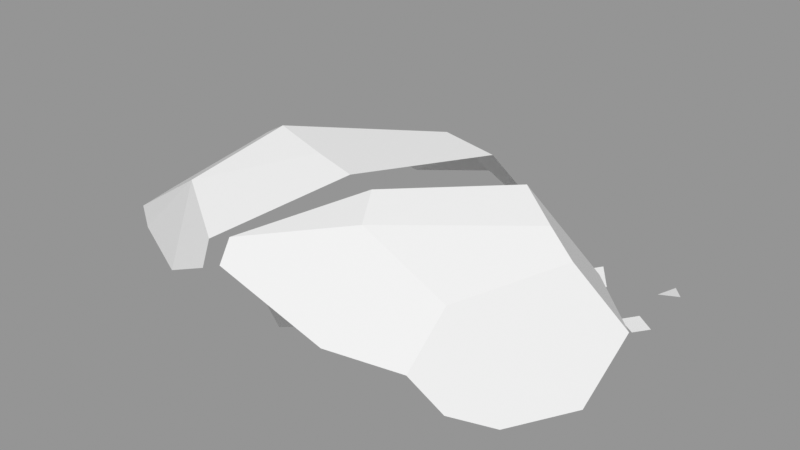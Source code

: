 # Source: Rock_Round_crk_m_2C_03.blend  (saved by Blender 3.0.42; exported with 4.5.12 LTS)
import bpy
from mathutils import Matrix  # noqa: F401  (used for matrix-valued properties, if any)

bpy.ops.wm.read_factory_settings(use_empty=True)
scene = bpy.context.scene
scene.name = 'Scene'

# ---- images (referenced by path relative to the original .blend; pixels are not part of the script)
import os
ASSET_DIR = os.environ.get("B2B_ASSET_DIR", "")  # directory of the original .blend (textures are referenced by path, not embedded)
HERE = os.path.dirname(os.path.abspath(__file__))  # packed textures are extracted next to this script under _unpacked/

def load_image(name, relpath, width, height, colorspace="sRGB"):
    """Load a texture the original file referenced (path relative to the .blend, or extracted next to this script)."""
    p = next((c for c in (os.path.join(HERE, relpath), os.path.join(ASSET_DIR, relpath)) if relpath and os.path.exists(c)), "")
    if p:
        img = bpy.data.images.load(p, check_existing=True)
        img.name = name
    else:  # same state as the original file: an image datablock whose file is absent (Cycles renders it pink)
        img = bpy.data.images.new(name, width, height)
        img.source = "FILE"
        img.filepath = "//" + (relpath or name)
    img.colorspace_settings.name = colorspace
    return img
img_rocks_texture_atlas_1024x1024_png = load_image('Rocks_Texture_Atlas_1024x1024.png', 'Rocks_Texture_Atlas_1024x1024.png', 1024, 1024, 'sRGB')

# ---- materials (node trees are filled in below, after node groups)
mat_rocks_004 = bpy.data.materials.new('Rocks.004')
mat_rocks_004.use_transparent_shadow = False
mat_rocks_004.diffuse_color = (1.0, 1.0, 1.0, 1.0)
mat_rocks_004.roughness = 0.69
mat_rocks_004.specular_intensity = 0.0
mat_material_002 = bpy.data.materials.new('Material.002')
mat_material_002.use_transparent_shadow = False
mat_material_002.roughness = 0.5

# ---- material node trees
mat_rocks_004.use_nodes = True; mat_rocks_004.node_tree.nodes.clear()
_N = mat_rocks_004.node_tree.nodes; _L = mat_rocks_004.node_tree.links
n0 = _N.new('ShaderNodeBsdfPrincipled'); n0.name = 'Principled BSDF'; n0.location = (10, 300)
n0.distribution = 'GGX'
n0.subsurface_method = 'RANDOM_WALK_SKIN'
n0.inputs[2].default_value = 0.69
n0.inputs[3].default_value = 1.45
n0.inputs[4].default_value = 0.0
n0.inputs[13].default_value = 0.0
n1 = _N.new('ShaderNodeOutputMaterial'); n1.name = 'Material Output'; n1.location = (300, 300)
n2 = _N.new('ShaderNodeNormalMap'); n2.name = 'Normal Map'; n2.location = (-300, -300)
n2.label = 'Normal/Map'
n3 = _N.new('ShaderNodeTexImage'); n3.name = 'Image Texture'; n3.location = (-300, 600)
n3.image = img_rocks_texture_atlas_1024x1024_png
_L.new(n0.outputs[0], n1.inputs[0])
_L.new(n2.outputs[0], n0.inputs[5])
_L.new(n3.outputs[0], n0.inputs[0])
n1.is_active_output = True
mat_material_002.use_nodes = True; mat_material_002.node_tree.nodes.clear()
_N = mat_material_002.node_tree.nodes; _L = mat_material_002.node_tree.links
n0 = _N.new('ShaderNodeBsdfPrincipled'); n0.name = 'Principled BSDF'; n0.location = (10, 300)
n0.distribution = 'GGX'
n0.subsurface_method = 'RANDOM_WALK_SKIN'
n0.inputs[3].default_value = 1.45
n0.inputs[27].default_value = (0.0, 0.0, 0.0, 1.0)
n0.inputs[28].default_value = 1.0
n1 = _N.new('ShaderNodeOutputMaterial'); n1.name = 'Material Output'; n1.location = (300, 300)
n2 = _N.new('ShaderNodeNormalMap'); n2.name = 'Normal Map'; n2.location = (-300, -300)
n2.label = 'Normal/Map'
n2.inputs[0].default_value = 0.0
_L.new(n0.outputs[0], n1.inputs[0])
_L.new(n2.outputs[0], n0.inputs[5])
n1.is_active_output = True

# ---- meshes
me_rock_round_crk_m_2c_03 = bpy.data.meshes.new('Rock_Round_crk_m_2C_03')
me_rock_round_crk_m_2c_03.from_pydata([(35.98, 4.024, -59.88), (41.39, 2.26, -54.9), (40.52, 4.024, -67.13), (46.75, 2.26, -59.02), (35.98, -0.01088, -59.88), (41.39, -0.01088, -54.9), (40.52, -0.01088, -67.13), (46.75, -0.01088, -59.02), (60.26, 3.271, -43.37), (66.04, 2.213, -40.6), (63.45, 2.578, -49.78), (69.16, 1.581, -46.56), (60.32, -0.7378, -42.91), (66.07, -0.04294, -40.34), (63.5, -1.43, -49.32), (69.2, -0.6745, -46.31), (42.76, 3.829, -38.53), (52.31, 1.746, -46.98), (38.09, 3.829, -49.66), (49.22, 1.746, -54.34), (42.76, -0.9349, -38.53), (52.31, -0.9349, -46.98), (38.09, -0.9349, -49.66), (49.22, -0.9349, -54.34), (49.45, 2.787, -39.99), (43.65, 2.787, -52.0), (49.45, -0.9349, -39.99), (43.65, -0.9349, -52.0), (62.19, 3.385, -63.39), (67.65, 2.33, -68.18), (63.46, 1.776, -73.27), (62.56, -0.5473, -63.27), (67.86, 0.1179, -68.11), (63.67, -0.4369, -73.2), (55.14, 10.82, 36.12), (42.07, 52.06, -16.3), (56.82, 48.34, -5.85), (67.67, 44.07, 0.2177), (79.59, 22.28, -11.13), (38.6, -0.943, -32.74), (56.61, 20.96, -34.91), (63.92, 3.614, 23.98), (66.41, -1.847, -1.47), (75.85, 3.778, 3.234), (48.22, 23.44, 42.73), (51.14, 39.08, 30.98), (50.0, 32.99, 35.56), (21.63, 21.38, 45.17), (-20.79, 28.88, 41.03), (12.71, 52.82, 14.36), (18.65, 48.32, 25.21), (-21.51, 35.61, 36.04), (58.6, -1.627, 13.37), (58.76, 0.8266, 22.51), (46.0, -1.239, 14.87), (24.3, 4.752, 37.28), (26.11, -0.6277, 17.23), (35.17, 4.345, 35.71), (-18.19, 10.42, 32.21), (-17.93, 0.727, 22.46), (-53.53, -0.1065, -18.57), (24.39, 52.98, -24.99), (19.26, -0.1094, -40.71), (23.67, 15.82, -50.15), (35.79, 22.33, -46.35), (2.395, 40.22, -49.93), (-27.03, 7.98, -48.22), (11.44, 18.98, -52.76), (9.285, 34.57, -51.31), (-79.73, 23.83, 8.042), (-52.99, 4.872, -24.56), (-21.72, 27.15, -47.54), (4.961, 53.83, -28.62), (-35.08, 54.56, 0.2824), (-2.345, 45.15, -43.65), (-35.49, 41.67, -29.13), (-53.26, 44.37, -10.84), (-78.32, 14.47, 21.87), (-81.83, 20.48, 20.12), (-24.81, 27.87, 43.75), (-44.42, 18.25, 39.6), (1.851, 52.83, 10.99), (-14.05, 53.57, 6.715), (-50.77, 40.33, 24.12), (-26.73, 34.58, 39.05), (-31.91, 0.6291, 30.29), (-24.93, -0.1782, 24.82), (-37.8, -0.09703, -30.8), (-25.39, 5.303, -46.5), (-4.197, -0.09703, -42.03), (-72.66, 6.42, 21.55), (-60.58, -0.1295, 0.8064), (-48.5, 1.472, 31.29), (-47.33, -0.1656, 22.98)], [], [(0, 1, 3, 2), (4, 6, 7, 5), (3, 7, 6, 2), (0, 4, 5, 1), (1, 5, 7, 3), (2, 6, 4, 0), (8, 9, 11, 10), (12, 14, 15, 13), (11, 15, 14, 10), (8, 12, 13, 9), (9, 13, 15, 11), (10, 14, 12, 8), (24, 17, 19, 25), (26, 27, 23, 21), (25, 27, 22, 18), (24, 26, 21, 17), (17, 21, 23, 19), (18, 22, 20, 16), (16, 20, 26, 24), (19, 23, 27, 25), (20, 22, 27, 26), (16, 24, 25, 18), (30, 33, 31, 28), (32, 31, 33), (29, 30, 28), (28, 31, 32, 29), (29, 32, 33, 30), (55, 59, 56), (53, 54, 52), (52, 42, 43), (43, 42, 38), (38, 36, 37), (38, 37, 43), (34, 46, 44), (52, 41, 53), (47, 55, 57), (56, 54, 57, 55), (42, 56, 39), (42, 52, 54), (55, 58, 59), (37, 36, 50, 45), (53, 57, 54), (45, 46, 41), (40, 38, 42, 39), (44, 47, 57, 34), (53, 41, 34, 57), (35, 49, 50, 36), (43, 37, 45, 41), (34, 41, 46), (50, 49, 51), (44, 46, 47), (45, 50, 46), (51, 48, 47), (50, 51, 47, 46), (52, 43, 41), (42, 54, 56), (58, 55, 47, 48), (38, 40, 35, 36), (56, 59, 39), (59, 51, 49), (40, 39, 35), (51, 59, 58), (39, 59, 49, 35), (48, 51, 58), (76, 69, 83, 73), (75, 76, 73), (90, 93, 92), (62, 63, 64), (62, 87, 89), (88, 67, 89), (89, 87, 88), (82, 72, 73), (68, 74, 72), (84, 83, 80), (66, 70, 75, 71), (66, 87, 70), (85, 93, 86), (80, 92, 85), (80, 85, 79), (90, 91, 93), (62, 60, 87), (83, 78, 77, 80), (88, 66, 67), (65, 68, 71), (68, 64, 63, 67), (74, 65, 71, 75), (90, 92, 80, 77), (78, 83, 69), (84, 81, 82, 83), (71, 68, 67, 66), (65, 74, 68), (82, 73, 83), (74, 75, 73, 72), (77, 78, 69), (69, 70, 91), (60, 91, 70), (77, 69, 91, 90), (79, 84, 80), (76, 75, 70, 69), (86, 60, 62), (89, 67, 63, 62), (60, 70, 87), (66, 88, 87), (85, 92, 93), (91, 60, 86), (86, 93, 91), (64, 68, 72, 61), (82, 81, 61, 72), (79, 86, 84), (64, 61, 62), (81, 84, 86), (79, 85, 86), (61, 81, 86, 62)])
me_rock_round_crk_m_2c_03.polygons.foreach_set('use_smooth', [True] * 113)
me_rock_round_crk_m_2c_03.polygons.foreach_set('material_index', [1, 0, 0, 0, 0, 0, 1, 0, 0, 0, 0, 0, 1, 0, 0, 0, 0, 0, 0, 0, 0, 1, 0, 0, 1, 0, 0, 0, 0, 0, 0, 1, 1, 1, 0, 0, 0, 0, 0, 0, 1, 0, 1, 0, 0, 0, 1, 1, 1, 1, 1, 1, 1, 1, 0, 0, 0, 1, 0, 1, 1, 0, 1, 0, 1, 1, 0, 0, 0, 0, 0, 1, 1, 1, 0, 0, 0, 0, 0, 0, 0, 1, 0, 1, 0, 1, 0, 1, 1, 0, 1, 1, 1, 1, 0, 0, 0, 1, 0, 0, 0, 0, 0, 0, 0, 0, 1, 1, 0, 0, 0, 0, 0])
_k = set([(0, 1), (0, 2), (0, 4), (1, 3), (1, 5), (2, 3), (2, 6), (3, 7), (4, 5), (4, 6), (5, 7), (6, 7), (8, 9), (8, 10), (8, 12), (9, 11), (9, 13), (10, 11), (10, 14), (11, 15), (12, 13), (12, 14), (13, 15), (14, 15), (16, 18), (16, 20), (16, 24), (17, 19), (17, 21), (17, 24), (18, 22), (18, 25), (19, 23), (19, 25), (20, 22), (20, 26), (21, 23), (21, 26), (22, 27), (23, 27), (24, 25), (24, 26), (28, 29), (28, 30), (28, 31), (29, 30), (29, 32), (30, 33), (31, 32), (31, 33), (32, 33), (34, 41), (34, 44), (34, 57), (35, 36), (35, 39), (35, 40), (35, 49), (36, 37), (36, 50), (37, 38), (37, 45), (38, 40), (38, 43), (39, 40), (39, 42), (39, 59), (41, 43), (41, 53), (42, 43), (42, 52), (44, 46), (44, 47), (45, 46), (45, 50), (47, 48), (47, 55), (48, 51), (48, 58), (49, 50), (49, 51), (49, 59), (50, 51), (51, 58), (51, 59), (52, 53), (52, 54), (53, 57), (54, 56), (55, 57), (55, 58), (55, 59), (56, 59), (58, 59), (60, 70), (60, 87), (60, 91), (61, 62), (61, 64), (61, 72), (61, 81), (62, 63), (62, 64), (62, 86), (62, 89), (63, 64), (63, 67), (64, 68), (65, 68), (65, 71), (65, 74), (66, 67), (66, 70), (66, 71), (66, 88), (67, 68), (68, 72), (68, 74), (69, 70), (69, 76), (69, 78), (69, 91), (70, 91), (71, 75), (72, 73), (72, 74), (73, 76), (73, 82), (73, 83), (74, 75), (75, 76), (77, 78), (77, 80), (77, 90), (78, 83), (79, 80), (79, 84), (79, 85), (79, 86), (80, 83), (80, 92), (81, 82), (81, 84), (81, 86), (82, 83), (83, 84), (84, 86), (85, 86), (85, 92), (85, 93), (86, 93), (87, 88), (87, 89), (88, 89), (90, 91), (90, 92), (91, 93), (92, 93)])
me_rock_round_crk_m_2c_03.attributes.new('sharp_edge', 'BOOLEAN', 'EDGE').data.foreach_set('value', [ (min(e.vertices), max(e.vertices)) in _k for e in me_rock_round_crk_m_2c_03.edges])
_uv = me_rock_round_crk_m_2c_03.uv_layers.new(name='UVMap')
_uv.uv.foreach_set('vector', [0.908, 0.2001, 0.9085, 0.1971, 0.9113, 0.197, 0.9113, 0.2012, 0.2856, 0.9594, 0.2837, 0.9592, 0.2841, 0.9551, 0.2856, 0.9563, 0.2832, 0.9553, 0.2841, 0.9551, 0.2837, 0.9592, 0.2822, 0.9595, 0.3368, 0.9346, 0.3352, 0.9346, 0.3358, 0.9318, 0.3367, 0.9318, 0.2864, 0.9475, 0.2874, 0.9475, 0.2874, 0.9504, 0.2864, 0.9504, 0.2771, 0.9579, 0.2789, 0.9579, 0.2789, 0.9616, 0.2771, 0.9616, 0.9077, 0.207, 0.905, 0.2069, 0.905, 0.2041, 0.9077, 0.2041, 0.2805, 0.9504, 0.282, 0.9509, 0.282, 0.9537, 0.2806, 0.9532, 0.3343, 0.9318, 0.3352, 0.9318, 0.3352, 0.9347, 0.3336, 0.9347, 0.2789, 0.9507, 0.2805, 0.9504, 0.2806, 0.9532, 0.2797, 0.9533, 0.2874, 0.9475, 0.2864, 0.9475, 0.2864, 0.9446, 0.2874, 0.9446, 0.2807, 0.9644, 0.2789, 0.9644, 0.2789, 0.9613, 0.2807, 0.9613, 0.9058, 0.1913, 0.908, 0.1935, 0.908, 0.1968, 0.9055, 0.1968, 0.2845, 0.9446, 0.2847, 0.9494, 0.2831, 0.9482, 0.2831, 0.9454, 0.2773, 0.9525, 0.2789, 0.9525, 0.2789, 0.9546, 0.2768, 0.9546, 0.2857, 0.9507, 0.2873, 0.9507, 0.2873, 0.9539, 0.2861, 0.9539, 0.2822, 0.9458, 0.2831, 0.9454, 0.2831, 0.9482, 0.2822, 0.9486, 0.2768, 0.9546, 0.2789, 0.9546, 0.2789, 0.9579, 0.2768, 0.9579, 0.2845, 0.9595, 0.2864, 0.9598, 0.2864, 0.9626, 0.2849, 0.9623, 0.2777, 0.9504, 0.2789, 0.9504, 0.2789, 0.9525, 0.2773, 0.9525, 0.2864, 0.9464, 0.2864, 0.9507, 0.2847, 0.9494, 0.2845, 0.9446, 0.9029, 0.1918, 0.9058, 0.1913, 0.9055, 0.1968, 0.9029, 0.1968, 0.2864, 0.9551, 0.2873, 0.9551, 0.2873, 0.9592, 0.2856, 0.9592, 0.2825, 0.9602, 0.2845, 0.9595, 0.2845, 0.962, 0.905, 0.2018, 0.907, 0.1999, 0.907, 0.2041, 0.2789, 0.9647, 0.2771, 0.9647, 0.2773, 0.9616, 0.2783, 0.9616, 0.2822, 0.961, 0.2825, 0.9602, 0.2845, 0.962, 0.2841, 0.9627, 0.2676, 0.9608, 0.2623, 0.9798, 0.2621, 0.9611, 0.2645, 0.9467, 0.262, 0.9526, 0.2619, 0.9472, 0.3309, 0.9768, 0.3351, 0.9708, 0.3376, 0.9716, 0.3108, 0.966, 0.3132, 0.9616, 0.3178, 0.9736, 0.9427, 0.1368, 0.9473, 0.1465, 0.9425, 0.1446, 0.9697, 0.2166, 0.9731, 0.2273, 0.9602, 0.2167, 0.9532, 0.2315, 0.96, 0.2377, 0.9552, 0.2377, 0.3309, 0.9768, 0.3314, 0.98, 0.3299, 0.98, 0.2756, 0.9624, 0.2676, 0.9608, 0.2675, 0.9562, 0.2621, 0.9611, 0.262, 0.9526, 0.2675, 0.9562, 0.2676, 0.9608, 0.3132, 0.9616, 0.3193, 0.9484, 0.3291, 0.9548, 0.3132, 0.9616, 0.3115, 0.9585, 0.3145, 0.9546, 0.2676, 0.9608, 0.2679, 0.9798, 0.2623, 0.9798, 0.9425, 0.1446, 0.9473, 0.1465, 0.9485, 0.1667, 0.9377, 0.1579, 0.2645, 0.9467, 0.2675, 0.9562, 0.262, 0.9526, 0.9631, 0.2377, 0.96, 0.2377, 0.9544, 0.2247, 0.3299, 0.9672, 0.3178, 0.9736, 0.3132, 0.9616, 0.3291, 0.9548, 0.2768, 0.9512, 0.2756, 0.9624, 0.2675, 0.9562, 0.2707, 0.948, 0.2645, 0.9467, 0.266, 0.9446, 0.2707, 0.948, 0.2675, 0.9562, 0.9546, 0.1483, 0.9534, 0.1657, 0.9485, 0.1667, 0.9473, 0.1465, 0.9602, 0.2167, 0.9731, 0.2273, 0.9631, 0.2377, 0.9544, 0.2247, 0.9532, 0.2315, 0.9544, 0.2247, 0.96, 0.2377, 0.9485, 0.1667, 0.9534, 0.1657, 0.9564, 0.1812, 0.935, 0.1613, 0.9366, 0.1592, 0.9416, 0.1699, 0.9377, 0.1579, 0.9485, 0.1667, 0.9366, 0.1592, 0.9564, 0.1812, 0.9547, 0.182, 0.9416, 0.1699, 0.9485, 0.1667, 0.9564, 0.1812, 0.9416, 0.1699, 0.9366, 0.1592, 0.3309, 0.9768, 0.3376, 0.9716, 0.3314, 0.98, 0.3132, 0.9616, 0.3145, 0.9546, 0.3193, 0.9484, 0.2679, 0.9798, 0.2676, 0.9608, 0.2756, 0.9624, 0.2768, 0.9814, 0.9427, 0.1368, 0.9564, 0.1371, 0.9546, 0.1483, 0.9473, 0.1465, 0.3193, 0.9484, 0.3299, 0.9347, 0.3291, 0.9548, 0.9347, 0.2174, 0.9204, 0.2234, 0.913, 0.2087, 0.9256, 0.1817, 0.9347, 0.1859, 0.913, 0.1917, 0.2953, 0.9786, 0.3105, 0.9723, 0.3064, 0.9761, 0.9347, 0.1859, 0.9347, 0.2174, 0.913, 0.2087, 0.913, 0.1917, 0.2984, 0.9803, 0.2953, 0.9786, 0.3064, 0.9761, 0.9118, 0.1753, 0.913, 0.1876, 0.9001, 0.1835, 0.9034, 0.173, 0.913, 0.1648, 0.9118, 0.1753, 0.9034, 0.173, 0.3623, 0.9379, 0.3672, 0.9483, 0.3652, 0.9488, 0.3494, 0.9472, 0.3463, 0.9394, 0.3503, 0.9347, 0.3494, 0.9472, 0.3325, 0.9617, 0.3411, 0.9525, 0.3321, 0.9551, 0.3411, 0.9409, 0.3411, 0.9525, 0.3411, 0.9525, 0.3325, 0.9617, 0.3321, 0.9551, 0.8958, 0.168, 0.902, 0.1528, 0.9034, 0.173, 0.9082, 0.1445, 0.9088, 0.1507, 0.902, 0.1528, 0.9745, 0.2066, 0.9722, 0.1959, 0.9791, 0.1987, 0.3371, 0.9247, 0.3359, 0.91, 0.3519, 0.9156, 0.3454, 0.9256, 0.3371, 0.9247, 0.3336, 0.9156, 0.3359, 0.91, 0.3673, 0.9556, 0.3672, 0.9483, 0.3691, 0.9579, 0.3577, 0.9525, 0.3652, 0.9488, 0.3673, 0.9556, 0.3577, 0.9525, 0.3673, 0.9556, 0.3551, 0.9618, 0.3623, 0.9379, 0.3691, 0.9403, 0.3672, 0.9483, 0.3494, 0.9472, 0.3302, 0.9669, 0.3325, 0.9617, 0.9722, 0.1959, 0.9775, 0.182, 0.9799, 0.1833, 0.9791, 0.1987, 0.3321, 0.9551, 0.3308, 0.9543, 0.3411, 0.9409, 0.9583, 0.1831, 0.961, 0.1833, 0.953, 0.193, 0.3384, 0.9361, 0.3503, 0.9347, 0.3463, 0.9394, 0.3411, 0.9409, 0.9749, 0.1761, 0.9728, 0.1793, 0.9676, 0.1735, 0.9737, 0.1641, 0.3623, 0.9379, 0.3652, 0.9488, 0.3577, 0.9525, 0.3585, 0.936, 0.9097, 0.1913, 0.9001, 0.1835, 0.913, 0.1876, 0.889, 0.1796, 0.8902, 0.1641, 0.8958, 0.168, 0.9001, 0.1835, 0.3299, 0.9464, 0.3384, 0.9361, 0.3411, 0.9409, 0.3308, 0.9543, 0.9095, 0.1473, 0.9088, 0.1507, 0.9082, 0.1445, 0.8958, 0.168, 0.9034, 0.173, 0.9001, 0.1835, 0.9088, 0.1507, 0.913, 0.1648, 0.9034, 0.173, 0.902, 0.1528, 0.3402, 0.8867, 0.3429, 0.8867, 0.3444, 0.8917, 0.3444, 0.8917, 0.3359, 0.91, 0.3337, 0.8986, 0.3337, 0.9075, 0.3337, 0.8986, 0.3359, 0.91, 0.3402, 0.8867, 0.3444, 0.8917, 0.3337, 0.8986, 0.3367, 0.8881, 0.9766, 0.2075, 0.9745, 0.2066, 0.9791, 0.1987, 0.3532, 0.9048, 0.3519, 0.9156, 0.3359, 0.91, 0.3444, 0.8917, 0.3503, 0.9653, 0.3302, 0.9669, 0.3494, 0.9472, 0.3411, 0.9525, 0.3411, 0.9409, 0.3463, 0.9394, 0.3494, 0.9472, 0.3337, 0.9075, 0.3359, 0.91, 0.3336, 0.9156, 0.3371, 0.9247, 0.3359, 0.9244, 0.3336, 0.9156, 0.3673, 0.9556, 0.3652, 0.9488, 0.3672, 0.9483, 0.3325, 0.9708, 0.3302, 0.9669, 0.3503, 0.9653, 0.3503, 0.9653, 0.3423, 0.9703, 0.3325, 0.9708, 0.8997, 0.1368, 0.9082, 0.1445, 0.902, 0.1528, 0.8957, 0.1475, 0.8958, 0.168, 0.8902, 0.1641, 0.8957, 0.1475, 0.902, 0.1528, 0.2984, 0.8867, 0.3108, 0.8933, 0.2955, 0.8878, 0.3009, 0.9343, 0.2874, 0.9238, 0.3108, 0.928, 0.2875, 0.9052, 0.2955, 0.8878, 0.3108, 0.8933, 0.2984, 0.8867, 0.3104, 0.8896, 0.3108, 0.8933, 0.2874, 0.9238, 0.2875, 0.9052, 0.3108, 0.8933, 0.3108, 0.928])
me_rock_round_crk_m_2c_03.materials.append(mat_rocks_004)
me_rock_round_crk_m_2c_03.materials.append(mat_material_002)
me_rock_round_crk_m_2c_03.use_remesh_fix_poles = True
me_rock_round_crk_m_2c_03.use_remesh_preserve_attributes = False
me_rock_round_crk_m_2c_03.update()
me_rock_round_crk_m_2c_03.normals_split_custom_set([tuple(v) for v in zip(*[iter([0.1502, 0.98, 0.1307, 0.1502, 0.98, 0.1307, 0.1502, 0.98, 0.1307, 0.1502, 0.98, 0.1307, -2.063e-07, -1.0, -1.587e-08, -2.063e-07, -1.0, -1.587e-08, -2.063e-07, -1.0, -1.587e-08, -2.063e-07, -1.0, -1.587e-08, 0.793, 0.0, -0.6093, 0.793, 0.0, -0.6093, 0.793, 0.0, -0.6093, 0.793, 0.0, -0.6093, -0.6776, 6.586e-07, 0.7354, -0.6776, 6.586e-07, 0.7354, -0.6776, 6.586e-07, 0.7354, -0.6776, 6.586e-07, 0.7354, 0.6093, 0.0, 0.793, 0.6093, 0.0, 0.793, 0.6093, 0.0, 0.793, 0.6093, 0.0, 0.793, -0.8477, 0.0, -0.5305, -0.8477, 0.0, -0.5305, -0.8477, 0.0, -0.5305, -0.8477, 0.0, -0.5305, 0.1822, 0.9832, -0.01235, 0.1822, 0.9832, -0.01235, 0.1822, 0.9832, -0.01235, 0.1822, 0.9832, -0.01235, 0.05903, -0.989, 0.1359, 0.05903, -0.989, 0.1359, 0.05903, -0.989, 0.1359, 0.05903, -0.989, 0.1359, 0.4752, -0.09237, -0.875, 0.4752, -0.09237, -0.875, 0.4752, -0.09237, -0.875, 0.4752, -0.09237, -0.875, -0.4159, 0.09655, 0.9043, -0.4159, 0.09655, 0.9043, -0.4159, 0.09655, 0.9043, -0.4159, 0.09655, 0.9043, 0.8869, 0.06476, 0.4573, 0.8869, 0.06476, 0.4573, 0.8869, 0.06476, 0.4573, 0.8869, 0.06476, 0.4573, -0.8963, -0.06281, -0.4389, -0.8963, -0.06281, -0.4389, -0.8963, -0.06281, -0.4389, -0.8963, -0.06281, -0.4389, 0.1613, 0.9841, -0.07407, 0.1613, 0.9841, -0.07407, 0.1613, 0.9841, -0.07407, 0.1613, 0.9841, -0.07407, -5.486e-08, -1.0, 1.23e-07, -4.956e-08, -1.0, 1.213e-07, -2.155e-08, -1.0, 1.123e-07, -2.155e-08, -1.0, 1.123e-07, -0.3874, 0.0, -0.9219, -0.3874, 0.0, -0.9219, -0.3874, 0.0, -0.9219, -0.3874, 0.0, -0.9219, 0.9255, 0.0, 0.3788, 0.9255, 0.0, 0.3788, 0.9255, 0.0, 0.3788, 0.9255, 0.0, 0.3788, 0.9219, 0.0, -0.3874, 0.9219, 0.0, -0.3874, 0.9219, 0.0, -0.3874, 0.9219, 0.0, -0.3874, -0.9219, 0.0, 0.3874, -0.9219, 0.0, 0.3874, -0.9219, 0.0, 0.3874, -0.9219, 0.0, 0.3874, 0.2133, 0.0, 0.977, 0.2133, 0.0, 0.977, 0.2133, 0.0, 0.977, 0.2133, 0.0, 0.977, -0.3874, 0.0, -0.9219, -0.3874, 0.0, -0.9219, -0.3874, 0.0, -0.9219, -0.3874, 0.0, -0.9219, -7.577e-08, -1.0, 1.298e-07, -7.577e-08, -1.0, 1.298e-07, -4.956e-08, -1.0, 1.213e-07, -5.486e-08, -1.0, 1.23e-07, 0.1471, 0.9869, -0.06662, 0.1471, 0.9869, -0.06662, 0.1471, 0.9869, -0.06662, 0.1471, 0.9869, -0.06662, -0.989, -0.09725, -0.1116, -0.989, -0.09725, -0.1116, -0.989, -0.09725, -0.1116, -0.989, -0.09725, -0.1116, 0.1275, -0.9918, 0.003221, 0.1275, -0.9918, 0.003221, 0.1275, -0.9918, 0.003221, 0.0561, 0.9866, -0.1535, 0.0561, 0.9866, -0.1535, 0.0561, 0.9866, -0.1535, 0.6657, 0.08607, 0.7412, 0.6657, 0.08607, 0.7412, 0.6657, 0.08607, 0.7412, 0.6657, 0.08607, 0.7412, 0.7687, 0.05319, -0.6374, 0.7687, 0.05319, -0.6374, 0.7687, 0.05319, -0.6374, 0.7687, 0.05319, -0.6374, 0.001107, -0.9658, 0.2593, 0.001107, -0.9658, 0.2593, 0.001107, -0.9658, 0.2593, 0.001107, -0.9658, 0.2593, 0.001107, -0.9658, 0.2593, 0.001107, -0.9658, 0.2593, 0.4112, -0.8822, 0.2295, 0.4112, -0.8822, 0.2295, 0.4112, -0.8822, 0.2295, 0.6118, -0.5585, -0.5602, 0.6118, -0.5585, -0.5602, 0.6118, -0.5585, -0.5602, 0.557, 0.6024, -0.5717, 0.557, 0.6024, -0.5717, 0.557, 0.6024, -0.5717, 0.8471, 0.2086, 0.4888, 0.8471, 0.2086, 0.4888, 0.8471, 0.2086, 0.4888, 0.8471, 0.2086, 0.4888, 0.8471, 0.2086, 0.4888, 0.8471, 0.2086, 0.4888, 0.4112, -0.8822, 0.2295, 0.4112, -0.8822, 0.2295, 0.4112, -0.8822, 0.2295, 0.1148, -0.4108, 0.9045, 0.1148, -0.4108, 0.9045, 0.1148, -0.4108, 0.9045, 0.001107, -0.9658, 0.2593, 0.001107, -0.9658, 0.2593, 0.001107, -0.9658, 0.2593, 0.001107, -0.9658, 0.2593, -0.03091, -0.9995, -0.001418, -0.03091, -0.9995, -0.001418, -0.03091, -0.9995, -0.001418, -0.03091, -0.9995, -0.001418, -0.03091, -0.9995, -0.001418, -0.03091, -0.9995, -0.001418, -0.176, -0.7001, 0.692, -0.176, -0.7001, 0.692, -0.176, -0.7001, 0.692, 0.2188, 0.9378, 0.2696, 0.2188, 0.9378, 0.2696, 0.2188, 0.9378, 0.2696, 0.2188, 0.9378, 0.2696, 0.001107, -0.9658, 0.2593, 0.001107, -0.9658, 0.2593, 0.001107, -0.9658, 0.2593, 0.8471, 0.2086, 0.4888, 0.8471, 0.2086, 0.4888, 0.8471, 0.2086, 0.4888, 0.6118, -0.5585, -0.5602, 0.6118, -0.5585, -0.5602, 0.6118, -0.5585, -0.5602, 0.6118, -0.5585, -0.5602, 0.1148, -0.4108, 0.9045, 0.1148, -0.4108, 0.9045, 0.1148, -0.4108, 0.9045, 0.1148, -0.4108, 0.9045, 0.232, -0.7535, 0.6151, 0.232, -0.7535, 0.6151, 0.232, -0.7535, 0.6151, 0.232, -0.7535, 0.6151, 0.1857, 0.9637, 0.1916, 0.1857, 0.9637, 0.1916, 0.1857, 0.9637, 0.1916, 0.1857, 0.9637, 0.1916, 0.8471, 0.2086, 0.4888, 0.8471, 0.2086, 0.4888, 0.8471, 0.2086, 0.4888, 0.8471, 0.2086, 0.4888, 0.8471, 0.2086, 0.4888, 0.8471, 0.2086, 0.4888, 0.8471, 0.2086, 0.4888, -0.1566, 0.8789, 0.4505, -0.1566, 0.8789, 0.4505, -0.1566, 0.8789, 0.4505, 0.02733, 0.5971, 0.8017, 0.02733, 0.5971, 0.8017, 0.02733, 0.5971, 0.8017, 0.02733, 0.5971, 0.8017, 0.02733, 0.5971, 0.8017, 0.02733, 0.5971, 0.8017, 0.02733, 0.5971, 0.8017, 0.02733, 0.5971, 0.8017, 0.02733, 0.5971, 0.8017, 0.02733, 0.5971, 0.8017, 0.02733, 0.5971, 0.8017, 0.02733, 0.5971, 0.8017, 0.02733, 0.5971, 0.8017, 0.4112, -0.8822, 0.2295, 0.4112, -0.8822, 0.2295, 0.4112, -0.8822, 0.2295, -0.03091, -0.9995, -0.001418, -0.03091, -0.9995, -0.001418, -0.03091, -0.9995, -0.001418, -0.1644, -0.4444, 0.8806, -0.1644, -0.4444, 0.8806, -0.1644, -0.4444, 0.8806, -0.1644, -0.4444, 0.8806, 0.557, 0.6024, -0.5717, 0.557, 0.6024, -0.5717, 0.557, 0.6024, -0.5717, 0.557, 0.6024, -0.5717, -0.03091, -0.9995, -0.001418, -0.03091, -0.9995, -0.001418, -0.03091, -0.9995, -0.001418, -0.6018, 0.2353, -0.7632, -0.6018, 0.2353, -0.7632, -0.6018, 0.2353, -0.7632, -0.4549, 0.2909, -0.8417, -0.4549, 0.2909, -0.8417, -0.4549, 0.2909, -0.8417, -0.9815, -0.148, 0.1215, -0.9815, -0.148, 0.1215, -0.9815, -0.148, 0.1215, -0.6761, 0.2737, -0.6841, -0.6761, 0.2737, -0.6841, -0.6761, 0.2737, -0.6841, -0.6761, 0.2737, -0.6841, -0.9916, -0.1266, -0.02769, -0.9916, -0.1266, -0.02769, -0.9916, -0.1266, -0.02769, -0.5458, 0.827, 0.1346, -0.5458, 0.827, 0.1346, -0.5458, 0.827, 0.1346, -0.5458, 0.827, 0.1346, -0.2612, 0.8855, -0.3843, -0.2612, 0.8855, -0.3843, -0.2612, 0.8855, -0.3843, -0.2568, -0.9545, 0.1519, -0.2568, -0.9545, 0.1519, -0.2568, -0.9545, 0.1519, 0.5021, -0.5394, -0.676, 0.5021, -0.5394, -0.676, 0.5021, -0.5394, -0.676, -0.0004523, -1.0, -0.001354, -0.0004523, -1.0, -0.001354, -0.0004523, -1.0, -0.001354, 0.04764, -0.5189, -0.8535, 0.04764, -0.5189, -0.8535, 0.04764, -0.5189, -0.8535, -0.1401, -0.8969, -0.4195, -0.1401, -0.8969, -0.4195, -0.1401, -0.8969, -0.4195, 0.03862, 0.9989, 0.02811, 0.03862, 0.9989, 0.02811, 0.03862, 0.9989, 0.02811, 0.3026, 0.7543, -0.5827, 0.3026, 0.7543, -0.5827, 0.3026, 0.7543, -0.5827, -0.391, 0.4503, 0.8027, -0.391, 0.4503, 0.8027, -0.391, 0.4503, 0.8027, -0.6766, 0.2269, -0.7006, -0.6768, 0.2276, -0.7001, -0.6792, 0.2365, -0.6948, -0.6766, 0.2269, -0.7006, -0.46, -0.662, -0.5917, -0.46, -0.662, -0.5917, -0.46, -0.662, -0.5917, -0.01132, -0.9912, 0.1316, -0.01132, -0.9912, 0.1316, -0.01132, -0.9912, 0.1316, 0.031, -0.4493, 0.8929, 0.031, -0.4493, 0.8929, 0.031, -0.4493, 0.8929, 0.031, -0.4493, 0.8929, 0.031, -0.4493, 0.8929, 0.031, -0.4493, 0.8929, -0.2568, -0.9545, 0.1519, -0.2568, -0.9545, 0.1519, -0.2568, -0.9545, 0.1519, -0.0004523, -1.0, -0.001354, -0.0004523, -1.0, -0.001354, -0.0004523, -1.0, -0.001354, -0.4123, 0.3668, 0.8339, -0.4123, 0.3668, 0.8339, -0.4123, 0.3668, 0.8339, -0.4123, 0.3668, 0.8339, 0.04764, -0.5189, -0.8535, 0.04764, -0.5189, -0.8535, 0.04764, -0.5189, -0.8535, -0.1374, 0.07277, -0.9878, -0.1374, 0.07277, -0.9878, -0.1374, 0.07277, -0.9878, 0.237, 0.1224, -0.9638, 0.237, 0.1224, -0.9638, 0.237, 0.1224, -0.9638, 0.237, 0.1224, -0.9638, -0.3797, 0.5667, -0.7312, -0.3797, 0.5667, -0.7312, -0.3797, 0.5667, -0.7312, -0.3797, 0.5667, -0.7312, -0.4101, -0.3222, 0.8532, -0.4101, -0.3222, 0.8532, -0.4101, -0.3222, 0.8532, -0.4101, -0.3222, 0.8532, -0.5458, 0.827, 0.1346, -0.5458, 0.827, 0.1346, -0.5458, 0.827, 0.1346, -0.08837, 0.8737, 0.4784, -0.08837, 0.8737, 0.4784, -0.08837, 0.8737, 0.4784, -0.08837, 0.8737, 0.4784, -0.1374, 0.07277, -0.9878, -0.1374, 0.07277, -0.9878, -0.1374, 0.07277, -0.9878, -0.1374, 0.07277, -0.9878, 0.6083, 0.7789, -0.1526, 0.6083, 0.7789, -0.1526, 0.6083, 0.7789, -0.1526, -0.09941, 0.8817, 0.4612, -0.09941, 0.8817, 0.4612, -0.09941, 0.8817, 0.4612, -0.2612, 0.8855, -0.3843, -0.2612, 0.8855, -0.3843, -0.2612, 0.8855, -0.3843, -0.2612, 0.8855, -0.3843, -0.7886, -0.5434, -0.2876, -0.7886, -0.5434, -0.2876, -0.7886, -0.5434, -0.2876, -0.7824, -0.5234, -0.3374, -0.7824, -0.5234, -0.3374, -0.7824, -0.5234, -0.3374, -0.8976, -0.2957, -0.3269, -0.8976, -0.2957, -0.3269, -0.8976, -0.2957, -0.3269, -0.7886, -0.5434, -0.2876, -0.7886, -0.5434, -0.2876, -0.7886, -0.5434, -0.2876, -0.7886, -0.5434, -0.2876, -0.391, 0.4503, 0.8027, -0.391, 0.4503, 0.8027, -0.391, 0.4503, 0.8027, -0.6792, 0.2366, -0.6947, -0.6792, 0.2365, -0.6948, -0.6768, 0.2276, -0.7001, -0.6792, 0.2366, -0.6947, -0.0004523, -1.0, -0.001354, -0.0004523, -1.0, -0.001354, -0.0004523, -1.0, -0.001354, 0.04764, -0.5189, -0.8535, 0.04764, -0.5189, -0.8535, 0.04764, -0.5189, -0.8535, 0.04764, -0.5189, -0.8535, -0.46, -0.662, -0.5917, -0.46, -0.662, -0.5917, -0.46, -0.662, -0.5917, -0.46, -0.662, -0.5917, -0.46, -0.662, -0.5917, -0.46, -0.662, -0.5917, -0.0385, -0.9814, 0.1879, -0.0385, -0.9814, 0.1879, -0.0385, -0.9814, 0.1879, -0.0004524, -1.0, -0.001354, -0.0004523, -1.0, -0.001354, -0.0004523, -1.0, -0.001354, -0.0004523, -1.0, -0.001354, -0.0004524, -1.0, -0.001354, -0.0004524, -1.0, -0.001354, 0.3176, 0.6818, -0.659, 0.3176, 0.6818, -0.659, 0.3176, 0.6818, -0.659, 0.3176, 0.6818, -0.659, 0.03862, 0.9989, 0.02811, 0.03862, 0.9989, 0.02811, 0.03862, 0.9989, 0.02811, 0.03862, 0.9989, 0.02811, 0.9696, 0.1341, -0.2047, 0.9696, 0.1341, -0.2047, 0.9696, 0.1341, -0.2047, 0.6247, -0.2767, 0.7302, 0.6247, -0.2767, 0.7302, 0.6247, -0.2767, 0.7302, 0.7509, -0.2167, 0.6239, 0.7509, -0.2167, 0.6239, 0.7509, -0.2167, 0.6239, 0.5047, -0.4846, 0.7144, 0.5047, -0.4846, 0.7144, 0.5047, -0.4846, 0.7144, 0.8087, -0.2528, 0.5311, 0.8087, -0.2528, 0.5311, 0.8087, -0.2528, 0.5311, 0.8087, -0.2528, 0.5311])] * 3)])

# ---- objects
ob_rock_round_crk_m_2c_03 = bpy.data.objects.new('Rock_Round_crk_m_2C_03', me_rock_round_crk_m_2c_03)

# ---- transforms, parenting, visibility, modifiers, constraints
ob_rock_round_crk_m_2c_03.location = (0.0, 0.0, 0.0)
ob_rock_round_crk_m_2c_03.rotation_euler = (1.571, -0.0, 0.0)
ob_rock_round_crk_m_2c_03.scale = (0.01, 0.01, 0.01)
ob_rock_round_crk_m_2c_03.color = (0.8, 0.8, 0.8, 1.0)

# ---- collection membership
scene.collection.objects.link(ob_rock_round_crk_m_2c_03)

# ---- scene / render settings (as saved in the file)
scene.frame_start = 1; scene.frame_end = 250; scene.frame_set(1)
scene.render.engine = 'BLENDER_EEVEE_NEXT'
scene.cycles.sampling_pattern = 'TABULATED_SOBOL'
scene.cycles.use_light_tree = False
scene.view_settings.view_transform = 'Standard'
bpy.context.view_layer.update()

# ---- added for rendering (the .blend has no active camera and no usable light): camera, sun + grey world if the file has none
cam_auto = bpy.data.cameras.new('AutoCamera')
cam_auto.lens = 50.0
cam_auto.sensor_width = 36.0
cam_auto.clip_end = 1000.0
ob_auto_camera = bpy.data.objects.new('AutoCamera', cam_auto)
scene.collection.objects.link(ob_auto_camera)
ob_auto_camera.location = (1.91328, -2.16889, 1.80318)
ob_auto_camera.rotation_euler = (1.09748, -7.21219e-08, 0.694738)
scene.camera = ob_auto_camera
light_auto_sun = bpy.data.lights.new('AutoSun', 'SUN')
light_auto_sun.energy = 3.0
light_auto_sun.angle = 0.0523599
ob_auto_sun = bpy.data.objects.new('AutoSun', light_auto_sun)
scene.collection.objects.link(ob_auto_sun)
ob_auto_sun.rotation_euler = (0.872665, 0.174533, 0.523599)
if scene.world is None:
    world_auto = bpy.data.worlds.new('AutoWorld')
    world_auto.color = (0.3, 0.3, 0.3)
    scene.world = world_auto
bpy.context.view_layer.update()
